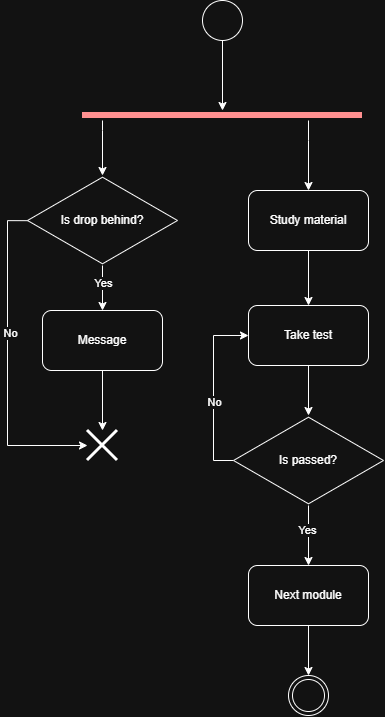

The diagram above was exported from draw.io. Its source (the exported page's mxGraphModel, read from the mxfile embedded in the PNG):
<mxGraphModel dx="1429" dy="817" grid="1" gridSize="10" guides="1" tooltips="1" connect="1" arrows="1" fold="1" page="1" pageScale="1" pageWidth="827" pageHeight="1169" math="0" shadow="0">
  <root>
    <mxCell id="0" />
    <mxCell id="1" parent="0" />
    <mxCell id="2" edge="1" parent="1" source="3" style="edgeStyle=orthogonalEdgeStyle;rounded=0;orthogonalLoop=1;jettySize=auto;html=1;" target="18">
      <mxGeometry relative="1" as="geometry" />
    </mxCell>
    <mxCell id="3" parent="1" style="ellipse;whiteSpace=wrap;html=1;aspect=fixed;" value="" vertex="1">
      <mxGeometry height="40" width="40" x="305" y="20" as="geometry" />
    </mxCell>
    <mxCell id="4" parent="1" style="ellipse;shape=doubleEllipse;whiteSpace=wrap;html=1;aspect=fixed;" value="" vertex="1">
      <mxGeometry height="40" width="40" x="391" y="695" as="geometry" />
    </mxCell>
    <mxCell id="5" edge="1" parent="1" source="6" style="edgeStyle=orthogonalEdgeStyle;rounded=0;orthogonalLoop=1;jettySize=auto;html=1;" target="8">
      <mxGeometry relative="1" as="geometry" />
    </mxCell>
    <mxCell id="6" parent="1" style="rounded=1;whiteSpace=wrap;html=1;" value="Study material" vertex="1">
      <mxGeometry height="60" width="120" x="351" y="210" as="geometry" />
    </mxCell>
    <mxCell id="7" edge="1" parent="1" source="8" style="edgeStyle=orthogonalEdgeStyle;rounded=0;orthogonalLoop=1;jettySize=auto;html=1;" target="15">
      <mxGeometry relative="1" as="geometry" />
    </mxCell>
    <mxCell id="8" parent="1" style="rounded=1;whiteSpace=wrap;html=1;" value="Take test" vertex="1">
      <mxGeometry height="60" width="120" x="351" y="325" as="geometry" />
    </mxCell>
    <mxCell id="9" edge="1" parent="1" source="10" style="edgeStyle=orthogonalEdgeStyle;rounded=0;orthogonalLoop=1;jettySize=auto;html=1;entryX=0.5;entryY=0;entryDx=0;entryDy=0;" target="4">
      <mxGeometry relative="1" as="geometry" />
    </mxCell>
    <mxCell id="10" parent="1" style="rounded=1;whiteSpace=wrap;html=1;" value="Next module" vertex="1">
      <mxGeometry height="60" width="120" x="351" y="585" as="geometry" />
    </mxCell>
    <mxCell id="11" edge="1" parent="1" source="15" style="edgeStyle=orthogonalEdgeStyle;rounded=0;orthogonalLoop=1;jettySize=auto;html=1;entryX=0.5;entryY=0;entryDx=0;entryDy=0;" target="10">
      <mxGeometry relative="1" as="geometry" />
    </mxCell>
    <mxCell id="12" connectable="0" parent="11" style="edgeLabel;html=1;align=center;verticalAlign=middle;resizable=0;points=[];" value="Yes" vertex="1">
      <mxGeometry relative="1" x="-0.1684" y="-2" as="geometry">
        <mxPoint as="offset" />
      </mxGeometry>
    </mxCell>
    <mxCell id="13" edge="1" parent="1" source="15" style="edgeStyle=orthogonalEdgeStyle;rounded=0;orthogonalLoop=1;jettySize=auto;html=1;entryX=0;entryY=0.5;entryDx=0;entryDy=0;" target="8">
      <mxGeometry relative="1" as="geometry">
        <Array as="points">
          <mxPoint x="316" y="480" />
          <mxPoint x="316" y="355" />
        </Array>
      </mxGeometry>
    </mxCell>
    <mxCell id="14" connectable="0" parent="13" style="edgeLabel;html=1;align=center;verticalAlign=middle;resizable=0;points=[];" value="No" vertex="1">
      <mxGeometry relative="1" x="-0.1824" y="-4" as="geometry">
        <mxPoint x="-4" y="-4" as="offset" />
      </mxGeometry>
    </mxCell>
    <mxCell id="15" parent="1" style="html=1;whiteSpace=wrap;aspect=fixed;shape=isoRectangle;" value="Is passed?" vertex="1">
      <mxGeometry height="90" width="150" x="336" y="435" as="geometry" />
    </mxCell>
    <mxCell id="16" edge="1" parent="1" source="18" style="edgeStyle=orthogonalEdgeStyle;rounded=0;orthogonalLoop=1;jettySize=auto;html=1;" target="23">
      <mxGeometry relative="1" as="geometry">
        <Array as="points">
          <mxPoint x="205" y="150" />
          <mxPoint x="205" y="150" />
        </Array>
      </mxGeometry>
    </mxCell>
    <mxCell id="17" edge="1" parent="1" source="18" style="edgeStyle=orthogonalEdgeStyle;rounded=0;orthogonalLoop=1;jettySize=auto;html=1;" target="6">
      <mxGeometry relative="1" as="geometry">
        <Array as="points">
          <mxPoint x="411" y="160" />
          <mxPoint x="411" y="160" />
        </Array>
      </mxGeometry>
    </mxCell>
    <mxCell id="18" parent="1" style="shape=line;html=1;strokeWidth=6;strokeColor=#ff0000;direction=east;" value="" vertex="1">
      <mxGeometry height="10" width="280" x="185" y="130" as="geometry" />
    </mxCell>
    <mxCell id="19" edge="1" parent="1" source="23" style="edgeStyle=orthogonalEdgeStyle;rounded=0;orthogonalLoop=1;jettySize=auto;html=1;" target="25">
      <mxGeometry relative="1" as="geometry" />
    </mxCell>
    <mxCell id="20" connectable="0" parent="19" style="edgeLabel;html=1;align=center;verticalAlign=middle;resizable=0;points=[];" value="Yes" vertex="1">
      <mxGeometry relative="1" x="-0.4863" y="-1" as="geometry">
        <mxPoint x="1" y="6" as="offset" />
      </mxGeometry>
    </mxCell>
    <mxCell id="21" edge="1" parent="1" source="23" style="edgeStyle=orthogonalEdgeStyle;rounded=0;orthogonalLoop=1;jettySize=auto;html=1;exitX=0.005;exitY=0.502;exitDx=0;exitDy=0;exitPerimeter=0;" target="26">
      <mxGeometry relative="1" as="geometry">
        <Array as="points">
          <mxPoint x="110" y="240" />
          <mxPoint x="110" y="465" />
        </Array>
        <mxPoint x="118" y="285" as="sourcePoint" />
        <mxPoint x="135" y="520" as="targetPoint" />
      </mxGeometry>
    </mxCell>
    <mxCell id="22" connectable="0" parent="21" style="edgeLabel;html=1;align=center;verticalAlign=middle;resizable=0;points=[];" value="No" vertex="1">
      <mxGeometry relative="1" x="-0.1839" y="2" as="geometry">
        <mxPoint as="offset" />
      </mxGeometry>
    </mxCell>
    <mxCell id="23" parent="1" style="html=1;whiteSpace=wrap;aspect=fixed;shape=isoRectangle;" value="Is drop behind?" vertex="1">
      <mxGeometry height="90" width="150" x="130" y="195" as="geometry" />
    </mxCell>
    <mxCell id="24" edge="1" parent="1" source="25" style="edgeStyle=orthogonalEdgeStyle;rounded=0;orthogonalLoop=1;jettySize=auto;html=1;" target="26">
      <mxGeometry relative="1" as="geometry" />
    </mxCell>
    <mxCell id="25" parent="1" style="rounded=1;whiteSpace=wrap;html=1;" value="Message" vertex="1">
      <mxGeometry height="60" width="120" x="145" y="330" as="geometry" />
    </mxCell>
    <mxCell id="26" parent="1" style="shape=umlDestroy;whiteSpace=wrap;html=1;strokeWidth=3;targetShapes=umlLifeline;" value="" vertex="1">
      <mxGeometry height="30" width="30" x="190" y="450" as="geometry" />
    </mxCell>
  </root>
</mxGraphModel>